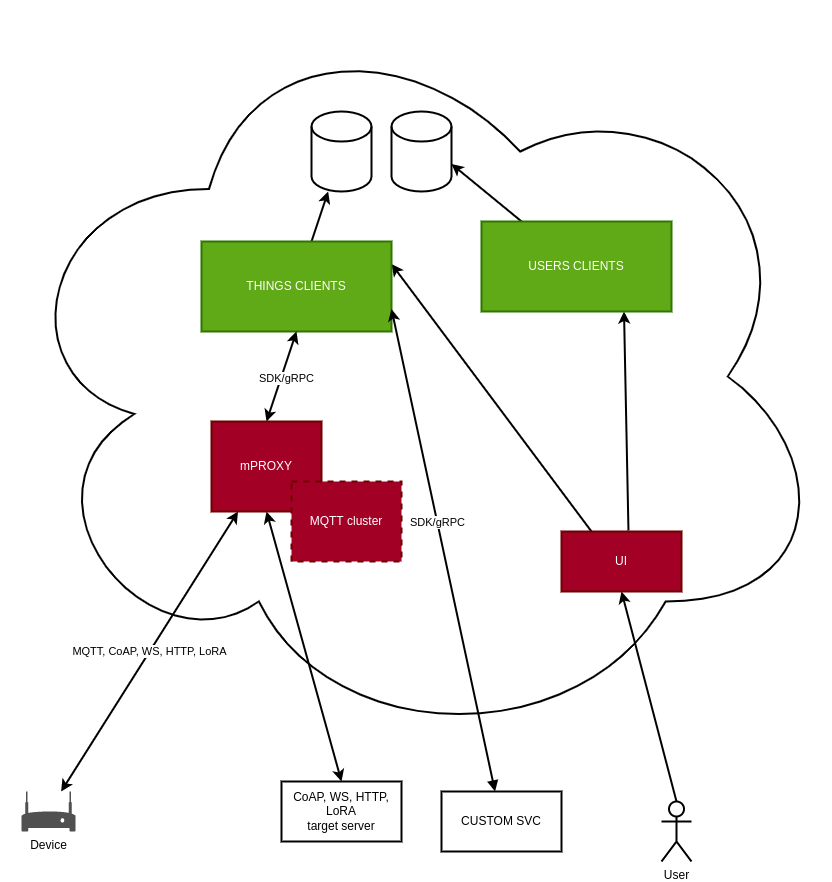

The diagram above was exported from draw.io. Its source (the exported page's mxGraphModel, read from the mxfile embedded in the PNG):
<mxGraphModel dx="1086" dy="1966" grid="1" gridSize="10" guides="1" tooltips="1" connect="1" arrows="1" fold="1" page="1" pageScale="1" pageWidth="850" pageHeight="1100" background="#ffffff" math="0" shadow="0">
  <root>
    <mxCell id="0" />
    <mxCell id="1" parent="0" />
    <mxCell id="2" value="" style="ellipse;shape=cloud;whiteSpace=wrap;html=1;fillColor=#FFFFFF;strokeWidth=2;" parent="1" vertex="1">
      <mxGeometry x="10" y="-190" width="830" height="750" as="geometry" />
    </mxCell>
    <mxCell id="5" value="MQTT, CoAP, WS, HTTP, LoRA" style="edgeStyle=none;html=1;strokeWidth=2;startArrow=classic;startFill=1;" parent="1" source="3" target="19" edge="1">
      <mxGeometry relative="1" as="geometry" />
    </mxCell>
    <mxCell id="3" value="Device" style="sketch=0;pointerEvents=1;shadow=0;dashed=0;html=1;strokeColor=none;fillColor=#505050;labelPosition=center;verticalLabelPosition=bottom;verticalAlign=top;outlineConnect=0;align=center;shape=mxgraph.office.devices.modem;strokeWidth=2;" parent="1" vertex="1">
      <mxGeometry x="30" y="600" width="54" height="40" as="geometry" />
    </mxCell>
    <mxCell id="22" style="edgeStyle=none;html=1;strokeWidth=2;exitX=0.558;exitY=-0.017;exitDx=0;exitDy=0;exitPerimeter=0;entryX=0.75;entryY=1;entryDx=0;entryDy=0;" parent="1" source="30" target="11" edge="1">
      <mxGeometry relative="1" as="geometry" />
    </mxCell>
    <mxCell id="23" style="edgeStyle=none;html=1;exitX=0.25;exitY=0;exitDx=0;exitDy=0;entryX=1;entryY=0.25;entryDx=0;entryDy=0;strokeWidth=2;" parent="1" source="30" target="10" edge="1">
      <mxGeometry relative="1" as="geometry" />
    </mxCell>
    <mxCell id="31" style="edgeStyle=none;html=1;exitX=0.5;exitY=0;exitDx=0;exitDy=0;exitPerimeter=0;entryX=0.5;entryY=1;entryDx=0;entryDy=0;strokeWidth=2;" parent="1" source="6" target="30" edge="1">
      <mxGeometry relative="1" as="geometry" />
    </mxCell>
    <mxCell id="6" value="User" style="shape=umlActor;verticalLabelPosition=bottom;verticalAlign=top;html=1;outlineConnect=0;strokeWidth=2;" parent="1" vertex="1">
      <mxGeometry x="670" y="610" width="30" height="60" as="geometry" />
    </mxCell>
    <mxCell id="15" style="edgeStyle=none;html=1;strokeWidth=2;" parent="1" source="10" target="13" edge="1">
      <mxGeometry relative="1" as="geometry" />
    </mxCell>
    <mxCell id="10" value="THINGS CLIENTS" style="rounded=0;whiteSpace=wrap;html=1;fillColor=#60a917;fontColor=#ffffff;strokeColor=#2D7600;strokeWidth=2;" parent="1" vertex="1">
      <mxGeometry x="210" y="50" width="190" height="90" as="geometry" />
    </mxCell>
    <mxCell id="16" style="edgeStyle=none;html=1;entryX=1;entryY=0;entryDx=0;entryDy=52.5;entryPerimeter=0;strokeWidth=2;" parent="1" source="11" target="14" edge="1">
      <mxGeometry relative="1" as="geometry" />
    </mxCell>
    <mxCell id="11" value="USERS CLIENTS" style="rounded=0;whiteSpace=wrap;html=1;fillColor=#60a917;fontColor=#ffffff;strokeColor=#2D7600;strokeWidth=2;" parent="1" vertex="1">
      <mxGeometry x="490" y="30" width="190" height="90" as="geometry" />
    </mxCell>
    <mxCell id="13" value="" style="shape=cylinder3;whiteSpace=wrap;html=1;boundedLbl=1;backgroundOutline=1;size=15;strokeWidth=2;" parent="1" vertex="1">
      <mxGeometry x="320" y="-80" width="60" height="80" as="geometry" />
    </mxCell>
    <mxCell id="14" value="" style="shape=cylinder3;whiteSpace=wrap;html=1;boundedLbl=1;backgroundOutline=1;size=15;strokeWidth=2;" parent="1" vertex="1">
      <mxGeometry x="400" y="-80" width="60" height="80" as="geometry" />
    </mxCell>
    <mxCell id="21" value="SDK/gRPC" style="edgeStyle=none;html=1;strokeWidth=2;startArrow=classic;startFill=1;exitX=0.5;exitY=0;exitDx=0;exitDy=0;entryX=0.5;entryY=1;entryDx=0;entryDy=0;" parent="1" source="19" target="10" edge="1">
      <mxGeometry y="-5" relative="1" as="geometry">
        <mxPoint x="395" y="230" as="sourcePoint" />
        <mxPoint x="395" y="150" as="targetPoint" />
        <mxPoint as="offset" />
      </mxGeometry>
    </mxCell>
    <mxCell id="25" style="edgeStyle=none;html=1;exitX=0.5;exitY=1;exitDx=0;exitDy=0;entryX=0.5;entryY=0;entryDx=0;entryDy=0;strokeWidth=2;startArrow=classic;startFill=1;" parent="1" source="19" target="24" edge="1">
      <mxGeometry relative="1" as="geometry" />
    </mxCell>
    <mxCell id="19" value="mPROXY" style="rounded=0;whiteSpace=wrap;html=1;fillColor=#a20025;fontColor=#ffffff;strokeColor=#6F0000;strokeWidth=2;" parent="1" vertex="1">
      <mxGeometry x="220" y="230" width="110" height="90" as="geometry" />
    </mxCell>
    <mxCell id="24" value="CoAP, WS, HTTP, LoRA&lt;br&gt;target server" style="rounded=0;whiteSpace=wrap;html=1;strokeWidth=2;" parent="1" vertex="1">
      <mxGeometry x="290" y="590" width="120" height="60" as="geometry" />
    </mxCell>
    <mxCell id="28" style="edgeStyle=none;html=1;entryX=1;entryY=0.75;entryDx=0;entryDy=0;strokeWidth=2;startArrow=block;startFill=1;" parent="1" source="26" target="10" edge="1">
      <mxGeometry relative="1" as="geometry" />
    </mxCell>
    <mxCell id="29" value="SDK/gRPC" style="edgeLabel;html=1;align=center;verticalAlign=middle;resizable=0;points=[];" parent="28" vertex="1" connectable="0">
      <mxGeometry x="0.1193" relative="1" as="geometry">
        <mxPoint as="offset" />
      </mxGeometry>
    </mxCell>
    <mxCell id="26" value="CUSTOM SVC" style="rounded=0;whiteSpace=wrap;html=1;strokeWidth=2;" parent="1" vertex="1">
      <mxGeometry x="450" y="600" width="120" height="60" as="geometry" />
    </mxCell>
    <mxCell id="30" value="UI" style="rounded=0;whiteSpace=wrap;html=1;fillColor=#a20025;fontColor=#ffffff;strokeColor=#6F0000;strokeWidth=2;" parent="1" vertex="1">
      <mxGeometry x="570" y="340" width="120" height="60" as="geometry" />
    </mxCell>
    <mxCell id="32" value="MQTT cluster" style="rounded=0;whiteSpace=wrap;html=1;fillColor=#a20025;fontColor=#ffffff;strokeColor=#6F0000;strokeWidth=2;dashed=1;" parent="1" vertex="1">
      <mxGeometry x="300" y="290" width="110" height="80" as="geometry" />
    </mxCell>
  </root>
</mxGraphModel>